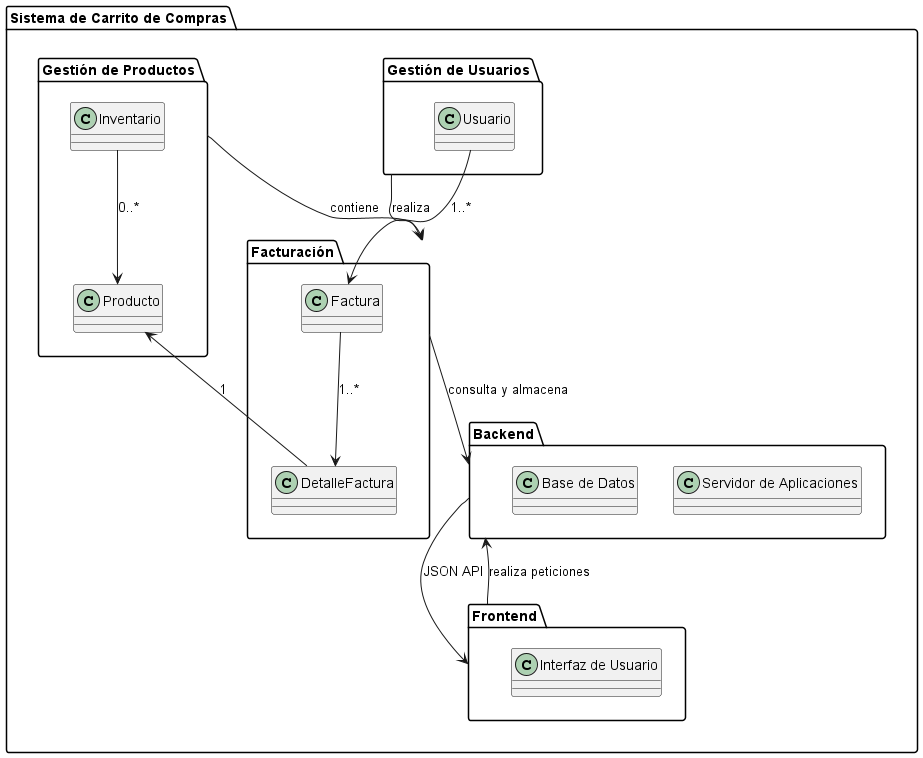

The diagram above was rendered by PlantUML. Its source (embedded in the PNG):
@startuml Diagrama De Paquete 

package "Sistema de Carrito de Compras" {

 package "Gestión de Usuarios" {
    class Usuario
}

 package "Gestión de Productos" {
    class Producto
    class Inventario
}

package "Facturación" {
    class Factura
    class DetalleFactura
}

package "Backend" {
    class "Servidor de Aplicaciones"
    class "Base de Datos"
}

package "Frontend" {
    class "Interfaz de Usuario"
}

"Gestión de Usuarios" --> "Facturación" : realiza
"Gestión de Productos" --> "Facturación" : contiene
"Facturación" --> "Backend" : consulta y almacena
"Backend" --> "Frontend" : JSON API
"Frontend" --> "Backend" : realiza peticiones

Usuario --> Factura : "1..*"
Factura --> DetalleFactura : "1..*"
DetalleFactura --> Producto : "1"
Inventario --> Producto : "0..*"
}

@enduml